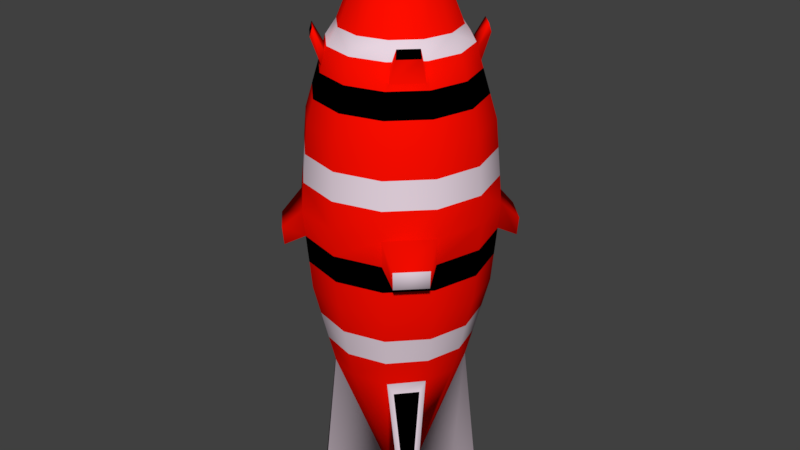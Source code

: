 # Source: bigboyBomb.blend  (saved by Blender 2.79.0; exported with 4.5.12 LTS)
import bpy
from mathutils import Matrix  # noqa: F401  (used for matrix-valued properties, if any)

bpy.ops.wm.read_factory_settings(use_empty=True)
scene = bpy.context.scene
scene.name = 'Scene'

# ---- collections
col_collection_1 = bpy.data.collections.new('Collection 1'); scene.collection.children.link(col_collection_1)

# ---- materials (node trees are filled in below, after node groups)
mat_material_001 = bpy.data.materials.new('Material.001')
mat_material_001.alpha_threshold = 0.0
mat_material_001.use_transparent_shadow = False
mat_material_001.diffuse_color = (1.0, 0.00432, 0.0, 1.0)
mat_material_001.roughness = 0.5
mat_material_001.specular_intensity = 1.0
mat_material = bpy.data.materials.new('Material')
mat_material.alpha_threshold = 0.0
mat_material.use_transparent_shadow = False
mat_material.diffuse_color = (0.0, 0.0, 0.0, 1.0)
mat_material.roughness = 0.5
mat_material.line_color = (0.0, 0.0, 0.0, 1.0)
mat_material_002 = bpy.data.materials.new('Material.002')
mat_material_002.alpha_threshold = 0.0
mat_material_002.use_transparent_shadow = False
mat_material_002.diffuse_color = (0.8, 0.6698, 0.7556, 1.0)
mat_material_002.roughness = 0.5
mat_material_002.specular_intensity = 1.0

# ---- material node trees

# ---- world
world_world = bpy.data.worlds.new('World'); scene.world = world_world
world_world.color = (0.05088, 0.05088, 0.05088)
world_world.use_sun_shadow = False
world_world.sun_shadow_jitter_overblur = 0.0
world_world.cycles.sampling_method = 'MANUAL'

# ---- meshes
me_sphere_001 = bpy.data.meshes.new('Sphere.001')
me_sphere_001.from_pydata([(0.0, 0.7195, -0.7813), (0.02298, 0.2204, -1.381), (0.1913, 0.3314, 1.015), (0.3846, 0.6052, 0.6809), (0.4619, 0.8001, 0.3827), (0.5, 0.866, -4.371e-08), (0.4619, 0.8001, -0.3827), (0.3517, 0.6248, -0.7809), (0.1076, 0.185, -1.381), (0.3314, 0.1913, 1.015), (0.6052, 0.3847, 0.6809), (0.8001, 0.4619, 0.3827), (0.866, 0.5, -4.371e-08), (0.8001, 0.4619, -0.3827), (0.6105, 0.3296, -0.7809), (0.2043, 0.08827, -1.381), (0.543, 0.6244, -1.437), (0.405, 0.3982, -1.522), (0.6407, 0.525, -1.43), (0.4409, 0.3654, -1.522), (0.0, 0.7071, 0.7071), (0.0, 0.9239, -0.3827), (-0.1913, 0.3314, 1.015), (-0.3846, 0.6052, 0.6809), (-0.4619, 0.8001, 0.3827), (-0.5, 0.866, -4.371e-08), (-0.4619, 0.8001, -0.3827), (-0.3421, 0.6248, -0.7809), (-0.09803, 0.185, -1.381), (-0.3314, 0.1913, 1.015), (-0.6052, 0.3847, 0.6809), (-0.8001, 0.4619, 0.3827), (-0.866, 0.5, -4.371e-08), (-0.8001, 0.4619, -0.3827), (-0.601, 0.3296, -0.7809), (-0.1947, 0.08827, -1.381), (0.0, 0.3827, 1.015), (0.0, 0.9239, 0.3827), (0.0, 1.0, -4.371e-08), (-0.5335, 0.6244, -1.437), (-0.3955, 0.3982, -1.522), (-0.6311, 0.525, -1.43), (-0.4314, 0.3654, -1.522), (-0.02918, -0.7064, -0.786), (0.02463, -0.2253, -1.377), (0.1913, -0.3314, 1.015), (0.3846, -0.6052, 0.6809), (0.4619, -0.8001, 0.3827), (0.5, -0.866, -4.371e-08), (0.4619, -0.8001, -0.3827), (0.3517, -0.6248, -0.7809), (0.1076, -0.185, -1.381), (0.3314, -0.1913, 1.015), (0.6052, -0.3847, 0.6809), (0.8001, -0.4619, 0.3827), (0.866, -0.5, -4.371e-08), (0.8001, -0.4619, -0.3827), (0.6105, -0.3296, -0.7809), (0.2043, -0.08827, -1.381), (0.3827, 0.0, 1.015), (0.7071, 0.0, 0.7071), (0.9239, 0.0, 0.3827), (1.0, 0.0, -4.371e-08), (0.9239, 0.0, -0.3827), (0.7004, 0.0, -0.7809), (0.2349, 0.0, -1.381), (0.543, -0.6244, -1.437), (0.405, -0.3982, -1.522), (0.6407, -0.525, -1.43), (0.4409, -0.3654, -1.522), (0.0, -0.7071, 0.7071), (0.0, -0.9239, -0.3827), (-0.1913, -0.3314, 1.015), (-0.3846, -0.6052, 0.6809), (-0.4619, -0.8001, 0.3827), (-0.5, -0.866, -4.371e-08), (-0.4619, -0.8001, -0.3827), (-0.3421, -0.6248, -0.7809), (-0.09803, -0.185, -1.381), (0.0, 0.0, 1.227), (-0.3314, -0.1913, 1.015), (-0.6052, -0.3847, 0.6809), (-0.8001, -0.4619, 0.3827), (-0.866, -0.5, -4.371e-08), (-0.8001, -0.4619, -0.3827), (-0.601, -0.3296, -0.7809), (-0.1947, -0.08827, -1.381), (-0.3827, 0.0, 1.015), (-0.7071, 0.0, 0.7071), (-0.9239, 0.0, 0.3827), (-1.0, 0.0, -4.371e-08), (-0.9239, 0.0, -0.3827), (-0.7004, 0.0, -0.7809), (-0.2349, 0.0, -1.381), (0.0, -0.3827, 1.015), (0.0, -0.9239, 0.3827), (0.0, -1.0, -4.371e-08), (-0.5335, -0.6244, -1.437), (-0.3955, -0.3982, -1.522), (-0.6311, -0.525, -1.43), (-0.4314, -0.3654, -1.522), (0.002797, -0.009485, -1.321), (0.4877, 0.8447, -0.124), (0.475, 0.8227, -0.2516), (0.8447, 0.4877, -0.124), (0.8227, 0.475, -0.2516), (0.9753, 0.0, -0.124), (0.95, 0.0, -0.2516), (0.0, 0.9753, -0.124), (0.0, 0.95, -0.2516), (-0.4877, 0.8447, -0.124), (-0.475, 0.8227, -0.2516), (-0.8447, 0.4877, -0.124), (-0.8227, 0.475, -0.2516), (-0.9753, 0.0, -0.124), (-0.95, 0.0, -0.2516), (0.4877, -0.8447, -0.124), (0.475, -0.8227, -0.2516), (0.8447, -0.4877, -0.124), (0.8227, -0.475, -0.2516), (0.0, -0.9753, -0.124), (0.0, -0.95, -0.2516), (-0.4877, -0.8447, -0.124), (-0.475, -0.8227, -0.2516), (-0.8447, -0.4877, -0.124), (-0.8227, -0.475, -0.2516), (0.4746, 0.8221, 0.2551), (0.4873, 0.8441, 0.1276), (0.8221, 0.4746, 0.2551), (0.8441, 0.4873, 0.1276), (0.9493, 0.0, 0.2551), (0.9746, 0.0, 0.1276), (0.0, 0.9493, 0.2551), (0.0, 0.9746, 0.1276), (-0.4746, 0.8221, 0.2551), (-0.4873, 0.8441, 0.1276), (-0.8221, 0.4746, 0.2551), (-0.8441, 0.4873, 0.1276), (-0.9493, 0.0, 0.2551), (-0.9746, 0.0, 0.1276), (0.4746, -0.8221, 0.2551), (0.4873, -0.8441, 0.1276), (0.8221, -0.4746, 0.2551), (0.8441, -0.4873, 0.1276), (0.0, -0.9493, 0.2551), (0.0, -0.9746, 0.1276), (-0.4746, -0.8221, 0.2551), (-0.4873, -0.8441, 0.1276), (-0.8221, -0.4746, 0.2551), (-0.8441, -0.4873, 0.1276), (0.4032, 0.6374, 0.6252), (0.4258, 0.7375, 0.4908), (0.6374, 0.4032, 0.6252), (0.7375, 0.4258, 0.4908), (0.7794, 0.0, 0.599), (0.8516, 0.0, 0.4908), (0.0, 0.7794, 0.599), (0.0, 0.8516, 0.4908), (-0.4032, 0.6374, 0.6252), (-0.4258, 0.7375, 0.4908), (-0.6374, 0.4032, 0.6252), (-0.7375, 0.4258, 0.4908), (-0.7794, 0.0, 0.599), (-0.8516, 0.0, 0.4908), (0.4032, -0.6374, 0.6252), (0.4258, -0.7375, 0.4908), (0.6374, -0.4032, 0.6252), (0.7375, -0.4258, 0.4908), (0.0, -0.7794, 0.599), (0.0, -0.8516, 0.4908), (-0.4032, -0.6374, 0.6252), (-0.4258, -0.7375, 0.4908), (-0.6374, -0.4032, 0.6252), (-0.7375, -0.4258, 0.4908), (0.2995, 0.5187, 0.7794), (0.3536, 0.6124, 0.7071), (0.5187, 0.2995, 0.7794), (0.6124, 0.3536, 0.7071), (0.599, 0.0, 0.7794), (0.7071, 0.0, 0.7071), (0.0, 0.599, 0.7794), (0.0, 0.7071, 0.7071), (-0.2995, 0.5187, 0.7794), (-0.3536, 0.6124, 0.7071), (-0.5187, 0.2995, 0.7794), (-0.6124, 0.3536, 0.7071), (-0.599, 0.0, 0.7794), (-0.7071, 0.0, 0.7071), (0.2995, -0.5187, 0.7794), (0.3536, -0.6124, 0.7071), (0.5187, -0.2995, 0.7794), (0.6124, -0.3536, 0.7071), (0.0, -0.599, 0.7794), (0.0, -0.7071, 0.7071), (-0.2995, -0.5187, 0.7794), (-0.3536, -0.6124, 0.7071), (-0.5187, -0.2995, 0.7794), (-0.6124, -0.3536, 0.7071), (0.0, 0.854, -0.519), (0.0, 0.7859, -0.6519), (0.4242, 0.7401, -0.5189), (0.3875, 0.6817, -0.6517), (0.7352, 0.4167, -0.5189), (0.672, 0.3726, -0.6516), (0.8475, 0.0, -0.5189), (0.773, 0.0, -0.6516), (-0.421, 0.7401, -0.5189), (-0.381, 0.6817, -0.6517), (-0.732, 0.4167, -0.5189), (-0.6656, 0.3726, -0.6516), (-0.8475, 0.0, -0.5189), (-0.773, 0.0, -0.6516), (-0.009982, -0.8495, -0.5206), (-0.01971, -0.777, -0.6551), (0.4242, -0.7401, -0.5189), (0.3875, -0.6817, -0.6517), (0.7352, -0.4167, -0.5189), (0.672, -0.3726, -0.6516), (-0.421, -0.7401, -0.5189), (-0.381, -0.6817, -0.6517), (-0.732, -0.4167, -0.5189), (-0.6656, -0.3726, -0.6516), (0.4041, 0.5846, -0.8331), (0.5758, 0.3855, -0.8335), (0.6019, 0.5506, -1.38), (0.5636, 0.5836, -1.383), (-0.3946, 0.5846, -0.8331), (-0.554, 0.5836, -1.383), (-0.5924, 0.5506, -1.38), (-0.5662, 0.3855, -0.8335), (0.4041, -0.5846, -0.8331), (0.5636, -0.5836, -1.383), (0.6019, -0.5506, -1.38), (0.5758, -0.3855, -0.8335), (-0.3946, -0.5846, -0.8331), (-0.5662, -0.3855, -0.8335), (-0.5924, -0.5506, -1.38), (-0.554, -0.5836, -1.383), (0.6124, 0.3536, 0.7071), (0.3536, 0.6124, 0.7071), (-0.6124, 0.3536, 0.7071), (-0.3536, 0.6124, 0.7071), (0.6124, -0.3536, 0.7071), (0.3536, -0.6124, 0.7071), (-0.6124, -0.3536, 0.7071), (-0.3536, -0.6124, 0.7071), (0.3897, 0.6749, 0.599), (0.6749, 0.3897, 0.599), (-0.3897, 0.6749, 0.599), (-0.6749, 0.3897, 0.599), (0.3897, -0.6749, 0.599), (0.6749, -0.3897, 0.599), (-0.3897, -0.6749, 0.599), (-0.6749, -0.3897, 0.599), (0.6443, 0.495, 0.7744), (0.495, 0.6443, 0.7744), (-0.6443, 0.495, 0.7744), (-0.495, 0.6443, 0.7744), (0.6443, -0.495, 0.7744), (0.495, -0.6443, 0.7744), (-0.6443, -0.495, 0.7744), (-0.495, -0.6443, 0.7744), (0.5076, 0.6661, 0.7367), (0.6661, 0.5076, 0.7367), (-0.5076, 0.6661, 0.7367), (-0.6661, 0.5076, 0.7367), (0.5076, -0.6661, 0.7367), (0.6661, -0.5076, 0.7367), (-0.5076, -0.6661, 0.7367), (-0.6661, -0.5076, 0.7367), (0.9502, 0.7039, -0.09581), (0.7039, 0.9502, -0.09581), (-0.9502, 0.7039, -0.09581), (-0.7039, 0.9502, -0.09581), (0.9502, -0.7039, -0.09581), (0.7039, -0.9502, -0.09581), (-0.9502, -0.7039, -0.09581), (-0.7039, -0.9502, -0.09581), (0.6956, 0.9358, -0.1793), (0.9358, 0.6956, -0.1793), (-0.6956, 0.9358, -0.1793), (-0.9358, 0.6956, -0.1793), (0.6956, -0.9358, -0.1793), (0.9358, -0.6956, -0.1793), (-0.6956, -0.9358, -0.1793), (-0.9358, -0.6956, -0.1793)], [], [(36, 79, 2), (198, 21, 6, 200), (132, 37, 4, 126), (180, 36, 2, 174), (1, 0, 7, 8), (108, 38, 5, 102), (156, 20, 239, 246), (126, 4, 11, 128), (174, 2, 9, 176), (8, 7, 16, 17), (118, 55, 274, 283), (81, 172, 269, 260), (2, 79, 9), (200, 6, 13, 202), (15, 14, 64, 65), (104, 12, 62, 106), (247, 238, 60, 154), (9, 79, 59), (202, 13, 63, 204), (128, 11, 61, 130), (176, 9, 59, 178), (17, 16, 18, 19), (14, 15, 19, 18), (15, 8, 17, 19), (222, 223, 224, 225), (36, 22, 79), (198, 206, 26, 21), (132, 134, 24, 37), (180, 182, 22, 36), (1, 28, 27, 0), (108, 110, 25, 38), (156, 248, 241, 20), (134, 136, 31, 24), (182, 184, 29, 22), (28, 40, 39, 27), (25, 110, 280, 273), (73, 81, 260, 261), (22, 29, 79), (206, 208, 33, 26), (35, 93, 92, 34), (112, 114, 90, 32), (249, 162, 88, 240), (29, 87, 79), (208, 210, 91, 33), (136, 138, 89, 31), (184, 186, 87, 29), (40, 42, 41, 39), (34, 41, 42, 35), (35, 42, 40, 28), (226, 227, 228, 229), (94, 45, 79), (212, 214, 49, 71), (144, 140, 47, 95), (192, 188, 45, 94), (44, 51, 50, 43), (120, 116, 48, 96), (168, 250, 243, 70), (140, 142, 54, 47), (188, 190, 52, 45), (51, 67, 66, 50), (104, 102, 278, 279), (170, 73, 261, 268), (45, 52, 79), (214, 216, 56, 49), (58, 65, 64, 57), (118, 106, 62, 55), (251, 154, 60, 242), (52, 59, 79), (216, 204, 63, 56), (142, 130, 61, 54), (190, 178, 59, 52), (67, 69, 68, 66), (57, 68, 69, 58), (58, 69, 67, 51), (230, 231, 232, 233), (94, 79, 72), (212, 71, 76, 218), (144, 95, 74, 146), (192, 94, 72, 194), (44, 43, 77, 78), (120, 96, 75, 122), (168, 70, 245, 252), (146, 74, 82, 148), (194, 72, 80, 196), (78, 77, 97, 98), (102, 5, 271, 278), (53, 46, 259, 258), (72, 79, 80), (218, 76, 84, 220), (86, 85, 92, 93), (124, 83, 90, 114), (253, 244, 88, 162), (80, 79, 87), (220, 84, 91, 210), (148, 82, 89, 138), (196, 80, 87, 186), (98, 97, 99, 100), (85, 86, 100, 99), (86, 78, 98, 100), (234, 235, 236, 237), (15, 65, 101), (51, 44, 101), (35, 28, 101), (44, 78, 101), (8, 15, 101), (65, 58, 101), (86, 93, 101), (58, 51, 101), (78, 86, 101), (28, 1, 101), (93, 35, 101), (1, 8, 101), (84, 125, 115, 91), (125, 124, 114, 115), (76, 123, 125, 84), (123, 122, 124, 125), (71, 121, 123, 76), (121, 120, 122, 123), (56, 63, 107, 119), (119, 107, 106, 118), (49, 56, 119, 117), (117, 119, 118, 116), (71, 49, 117, 121), (121, 117, 116, 120), (33, 91, 115, 113), (113, 115, 114, 112), (26, 33, 113, 111), (111, 113, 112, 110), (21, 26, 111, 109), (109, 111, 110, 108), (13, 105, 107, 63), (105, 104, 106, 107), (6, 103, 105, 13), (103, 102, 104, 105), (21, 109, 103, 6), (109, 108, 102, 103), (83, 149, 139, 90), (149, 148, 138, 139), (75, 147, 149, 83), (147, 146, 148, 149), (96, 145, 147, 75), (145, 144, 146, 147), (55, 62, 131, 143), (143, 131, 130, 142), (48, 55, 143, 141), (141, 143, 142, 140), (96, 48, 141, 145), (145, 141, 140, 144), (32, 90, 139, 137), (137, 139, 138, 136), (25, 32, 137, 135), (135, 137, 136, 134), (38, 25, 135, 133), (133, 135, 134, 132), (12, 129, 131, 62), (129, 128, 130, 131), (5, 127, 129, 12), (127, 126, 128, 129), (38, 133, 127, 5), (133, 132, 126, 127), (82, 173, 163, 89), (173, 253, 162, 163), (74, 171, 173, 82), (171, 252, 253, 173), (95, 169, 171, 74), (169, 168, 252, 171), (54, 61, 155, 167), (167, 155, 154, 251), (47, 54, 167, 165), (165, 167, 251, 250), (95, 47, 165, 169), (169, 165, 250, 168), (31, 89, 163, 161), (161, 163, 162, 249), (24, 31, 161, 159), (159, 161, 249, 248), (37, 24, 159, 157), (157, 159, 248, 156), (11, 153, 155, 61), (153, 247, 154, 155), (4, 151, 153, 11), (151, 246, 247, 153), (37, 157, 151, 4), (157, 156, 246, 151), (244, 197, 187, 88), (197, 196, 186, 187), (245, 195, 197, 244), (195, 194, 196, 197), (70, 193, 195, 245), (193, 192, 194, 195), (242, 60, 179, 191), (191, 179, 178, 190), (243, 242, 191, 189), (189, 191, 190, 188), (70, 243, 189, 193), (193, 189, 188, 192), (240, 88, 187, 185), (185, 187, 186, 184), (241, 240, 185, 183), (183, 185, 184, 182), (20, 241, 183, 181), (181, 183, 182, 180), (238, 177, 179, 60), (177, 176, 178, 179), (239, 175, 177, 238), (175, 174, 176, 177), (20, 181, 175, 239), (181, 180, 174, 175), (85, 221, 211, 92), (221, 220, 210, 211), (77, 219, 221, 85), (219, 218, 220, 221), (43, 213, 219, 77), (213, 212, 218, 219), (57, 64, 205, 217), (217, 205, 204, 216), (50, 57, 217, 215), (215, 217, 216, 214), (43, 50, 215, 213), (213, 215, 214, 212), (34, 92, 211, 209), (209, 211, 210, 208), (27, 34, 209, 207), (207, 209, 208, 206), (0, 27, 207, 199), (199, 207, 206, 198), (14, 203, 205, 64), (203, 202, 204, 205), (7, 201, 203, 14), (201, 200, 202, 203), (0, 199, 201, 7), (199, 198, 200, 201), (7, 14, 223, 222), (14, 18, 224, 223), (18, 16, 225, 224), (16, 7, 222, 225), (27, 39, 227, 226), (39, 41, 228, 227), (41, 34, 229, 228), (34, 27, 226, 229), (50, 66, 231, 230), (66, 68, 232, 231), (68, 57, 233, 232), (57, 50, 230, 233), (77, 85, 235, 234), (85, 99, 236, 235), (99, 97, 237, 236), (97, 77, 234, 237), (10, 3, 239, 238), (23, 30, 240, 241), (46, 53, 242, 243), (81, 73, 245, 244), (3, 150, 246, 239), (152, 10, 238, 247), (158, 23, 241, 248), (30, 160, 249, 240), (164, 46, 243, 250), (53, 166, 251, 242), (73, 170, 252, 245), (172, 81, 244, 253), (170, 172, 253, 252), (166, 164, 250, 251), (160, 158, 248, 249), (150, 152, 247, 246), (262, 255, 254, 263), (264, 265, 256, 257), (266, 267, 258, 259), (268, 261, 260, 269), (150, 3, 255, 262), (172, 170, 268, 269), (10, 152, 263, 254), (164, 166, 267, 266), (23, 158, 264, 257), (158, 160, 265, 264), (160, 30, 256, 265), (3, 10, 254, 255), (152, 150, 262, 263), (46, 164, 266, 259), (30, 23, 257, 256), (166, 53, 258, 267), (278, 271, 270, 279), (280, 281, 272, 273), (282, 283, 274, 275), (284, 277, 276, 285), (32, 25, 273, 272), (55, 48, 275, 274), (110, 112, 281, 280), (12, 104, 279, 270), (112, 32, 272, 281), (116, 118, 283, 282), (124, 122, 284, 285), (122, 75, 277, 284), (75, 83, 276, 277), (48, 116, 282, 275), (5, 12, 270, 271), (83, 124, 285, 276)])
me_sphere_001.polygons.foreach_set('use_smooth', [True] * 296)
me_sphere_001.polygons.foreach_set('material_index', [1, 0, 0, 0, 0, 0, 0, 0, 0, 2, 0, 0, 1, 0, 0, 0, 0, 1, 0, 0, 0, 1, 2, 1, 1, 1, 0, 0, 0, 0, 0, 0, 0, 0, 2, 0, 0, 1, 0, 0, 0, 0, 1, 0, 0, 0, 1, 2, 1, 1, 1, 0, 0, 0, 0, 0, 0, 0, 0, 2, 1, 0, 1, 0, 0, 0, 0, 1, 0, 0, 0, 1, 2, 1, 1, 1, 0, 0, 0, 0, 0, 0, 0, 0, 2, 0, 0, 1, 0, 0, 0, 0, 1, 0, 0, 0, 1, 2, 1, 1, 1, 1, 1, 1, 1, 1, 1, 1, 1, 1, 1, 1, 0, 1, 0, 1, 0, 1, 0, 1, 0, 1, 0, 1, 0, 1, 0, 1, 0, 1, 0, 1, 0, 1, 0, 1, 0, 2, 0, 2, 0, 2, 0, 2, 0, 2, 0, 2, 0, 2, 0, 2, 0, 2, 0, 2, 0, 2, 0, 2, 0, 1, 0, 1, 0, 1, 0, 1, 0, 1, 0, 1, 0, 1, 0, 1, 0, 1, 0, 1, 0, 1, 0, 1, 0, 2, 0, 2, 0, 2, 0, 2, 0, 2, 0, 2, 0, 2, 0, 2, 0, 2, 0, 2, 0, 2, 0, 2, 0, 2, 0, 2, 0, 2, 0, 2, 0, 2, 0, 2, 0, 2, 0, 2, 0, 2, 0, 2, 0, 2, 0, 2, 2, 2, 2, 2, 2, 2, 2, 2, 2, 2, 2, 2, 2, 2, 2, 2, 0, 0, 0, 0, 0, 0, 0, 0, 0, 0, 0, 0, 0, 0, 0, 0, 1, 1, 1, 1, 0, 0, 0, 0, 0, 0, 0, 0, 0, 0, 0, 0, 2, 2, 2, 2, 0, 0, 1, 0, 0, 1, 1, 0, 0, 0, 0, 0])
me_sphere_001.materials.append(mat_material_001)
me_sphere_001.materials.append(mat_material)
me_sphere_001.materials.append(mat_material_002)
me_sphere_001.use_remesh_preserve_volume = False
me_sphere_001.use_remesh_preserve_attributes = False
me_sphere_001.use_mirror_vertex_groups = False
me_sphere_001.update()

# ---- objects
ob_sphere = bpy.data.objects.new('Sphere', me_sphere_001)

# ---- transforms, parenting, visibility, modifiers, constraints
ob_sphere.location = (0.0, 0.0, 0.0)
ob_sphere.scale = (1.0, 1.0, 2.266)
ob_sphere.lineart.crease_threshold = 0.0

# ---- collection membership
col_collection_1.objects.link(ob_sphere)

# ---- scene / render settings (as saved in the file)
scene.frame_start = 1; scene.frame_end = 250; scene.frame_set(1)
scene.render.engine = 'BLENDER_EEVEE_NEXT'
scene.render.resolution_percentage = 50
scene.render.dither_intensity = 0.0
scene.cycles.use_denoising = False
scene.cycles.samples = 128
scene.cycles.sampling_pattern = 'TABULATED_SOBOL'
scene.cycles.use_adaptive_sampling = False
scene.cycles.use_light_tree = False
scene.cycles.blur_glossy = 0.0
scene.cycles.sample_clamp_indirect = 0.0
scene.view_settings.view_transform = 'Standard'
bpy.context.view_layer.update()

# ---- added for rendering (the .blend has no active camera and no usable light): camera, sun
cam_auto = bpy.data.cameras.new('AutoCamera')
cam_auto.lens = 50.0
cam_auto.sensor_width = 36.0
cam_auto.clip_end = 1000.0
ob_auto_camera = bpy.data.objects.new('AutoCamera', cam_auto)
scene.collection.objects.link(ob_auto_camera)
ob_auto_camera.location = (6.32995, -7.59595, 4.72903)
ob_auto_camera.rotation_euler = (1.09748, -7.21219e-08, 0.694738)
scene.camera = ob_auto_camera
light_auto_sun = bpy.data.lights.new('AutoSun', 'SUN')
light_auto_sun.energy = 3.0
light_auto_sun.angle = 0.0523599
ob_auto_sun = bpy.data.objects.new('AutoSun', light_auto_sun)
scene.collection.objects.link(ob_auto_sun)
ob_auto_sun.rotation_euler = (0.872665, 0.174533, 0.523599)
bpy.context.view_layer.update()
